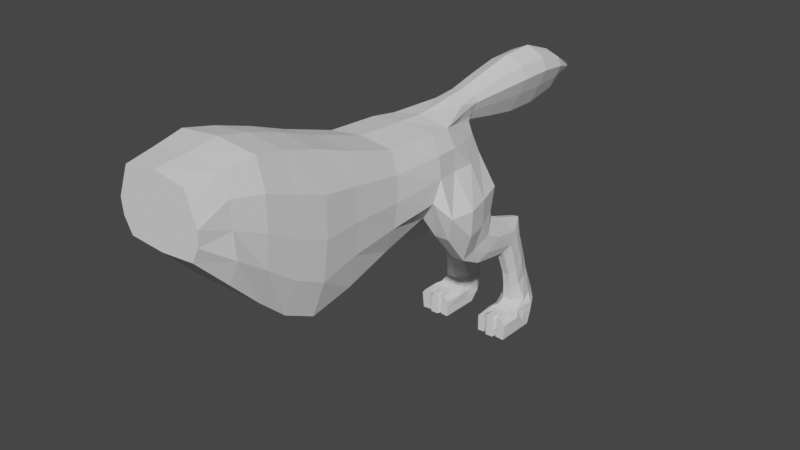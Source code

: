 # Source: 0417_AnimalBase.blend  (saved by Blender 4.2.66; exported with 4.5.12 LTS)
import bpy
from mathutils import Matrix  # noqa: F401  (used for matrix-valued properties, if any)

bpy.ops.wm.read_factory_settings(use_empty=True)
scene = bpy.context.scene
scene.name = 'Scene'

# ---- collections
col_collection = bpy.data.collections.new('Collection'); scene.collection.children.link(col_collection)

# ---- world
world_world = bpy.data.worlds.new('World'); scene.world = world_world
world_world.use_nodes = True; world_world.node_tree.nodes.clear()
_N = world_world.node_tree.nodes; _L = world_world.node_tree.links
n0 = _N.new('ShaderNodeOutputWorld'); n0.name = 'World Output'; n0.location = (300, 300)
n1 = _N.new('ShaderNodeBackground'); n1.name = 'Background'; n1.location = (10, 300)
n1.inputs[0].default_value = (0.05088, 0.05088, 0.05088, 1.0)
_L.new(n1.outputs[0], n0.inputs[0])
n0.is_active_output = True
world_world.color = (0.05088, 0.05088, 0.05088)
world_world.use_sun_shadow = False
world_world.sun_shadow_jitter_overblur = 0.0

# ---- meshes
me_cube = bpy.data.meshes.new('Cube')
me_cube.from_pydata([(0.5547, -1.0, -0.2977), (0.5198, -1.0, 0.6696), (0.5223, 0.9843, -1.982), (0.6006, 1.079, 0.4842), (0.0, 0.9822, -2.037), (0.0, 1.079, 0.5549), (0.0, -1.0, -0.3438), (0.0, -1.0, 0.7495), (0.558, 0.0, -1.307), (0.6662, 0.0, 0.7797), (0.0, 0.0, 0.8504), (0.0, 0.0, -1.307), (0.4808, 0.5, -1.756), (0.6313, 0.5, 0.6666), (0.0, 0.5, 0.7373), (0.0, 0.5, -1.756), (0.5458, 1.693, -1.833), (0.6006, 1.693, 0.2489), (0.0, 1.693, -1.833), (0.0, 1.693, 0.3196), (0.4135, 3.498, -1.49), (0.562, 3.498, -0.1003), (0.0, 3.498, -1.49), (0.0, 3.498, -0.02963), (0.0, 2.595, -1.675), (0.4515, 2.595, -1.675), (0.562, 2.595, -0.03989), (0.0, 2.595, 0.0308), (0.209, 4.876, -1.229), (0.2214, 4.863, -0.4092), (0.0, 4.863, -1.229), (0.1929, 4.932, -0.3368), (0.2891, 3.933, -1.543), (0.2429, 4.369, -1.498), (0.3403, 4.369, -0.2637), (0.511, 3.933, -0.1542), (0.0, 3.933, -1.543), (0.0, 4.369, -1.498), (0.08503, 4.932, -0.5026), (0.0, 3.933, -0.05552), (0.4331, 4.863, -0.8582), (0.2881, 4.863, -0.5749), (0.6701, 2.595, -0.3958), (0.6725, 2.595, -0.8223), (0.6091, 2.595, -1.249), (0.6974, 3.383, -1.125), (0.7435, 3.498, -0.76), (0.7045, 3.498, -0.3948), (0.6644, 1.693, -1.295), (0.7278, 1.693, -0.7567), (0.7253, 1.693, -0.2185), (0.7297, 0.5, -1.135), (0.793, 0.5, -0.5139), (0.7907, 0.5, 0.1072), (0.7287, 0.0, -0.7678), (0.792, 0.0, -0.2284), (0.7897, 0.0, 0.311), (0.0, -1.0, -0.0559), (0.0, -1.0, 0.1859), (0.0, -1.0, 0.4278), (0.6789, -1.0, -0.0559), (0.703, -1.0, 0.1859), (0.6114, -1.0, 0.4278), (0.7297, 1.006, -1.389), (0.5917, -0.5, 0.7203), (0.0, -0.5, 0.791), (0.0, -0.5, -0.8067), (0.5912, -0.5, -0.8067), (0.793, 1.031, -0.741), (0.7907, 1.055, -0.09309), (0.3415, 4.928, -1.074), (0.0, 4.863, -0.5918), (0.0, 4.863, -0.8191), (0.0, 4.863, -1.024), (0.6612, 3.933, -0.7994), (0.6588, 3.933, -0.4274), (0.6469, 4.369, -0.8355), (0.5138, 4.369, -0.5044), (0.6995, -0.5, 0.3916), (0.7315, -0.5, -0.007876), (0.7698, -0.5, -0.4073), (0.2038, 5.002, -0.2645), (0.1239, 5.002, -0.4302), (0.1184, 5.584, -0.5436), (0.2618, 5.002, -0.119), (0.2192, 5.002, -0.009477), (0.1138, 6.166, -0.6416), (0.0, 5.002, 0.0621), (0.0, 5.002, -0.4471), (0.0, 4.932, -0.5194), (0.2529, 4.634, -0.05933), (0.0, 4.587, 0.01644), (0.2547, 4.771, -0.1718), (0.076, 7.913, -0.3491), (0.05443, 7.913, -0.3865), (0.0, 7.913, -0.3561), (0.0804, 7.913, -0.3163), (0.1068, 7.913, -0.2916), (0.0, 7.913, -0.3099), (0.0, 7.913, -0.2754), (0.0, 7.913, -0.3903), (0.1132, 6.748, -0.6537), (0.1202, 7.331, -0.5486), (0.238, 5.584, -0.2958), (0.2675, 6.166, -0.3228), (0.2712, 6.748, -0.3261), (0.227, 7.331, -0.3272), (0.2476, 7.331, 0.01333), (0.3017, 6.748, 0.1779), (0.2972, 6.166, 0.1677), (0.2611, 5.584, 0.08561), (0.3044, 7.331, -0.133), (0.3859, 6.748, -0.03862), (0.3791, 6.166, -0.04298), (0.3248, 5.584, -0.07822), (0.0, 7.331, 0.1089), (0.0, 6.748, 0.3193), (0.0, 6.166, 0.3054), (0.0, 5.584, 0.1927), (0.0, 5.584, -0.5688), (0.0, 6.166, -0.674), (0.0, 6.748, -0.687), (0.0, 7.331, -0.5711), (0.9219, 3.557, -1.386), (0.7482, 3.69, -1.837), (0.5094, 3.683, -1.837), (0.3942, 3.992, -1.837), (0.4166, 4.427, -1.837), (0.4156, 4.845, -1.807), (0.694, 4.865, -1.807), (0.8629, 4.427, -1.837), (0.8734, 4.427, -1.386), (0.9616, 3.992, -1.837), (0.9832, 3.992, -1.386), (0.7165, 4.922, -1.386), (0.718, 4.134, -2.387), (0.5212, 4.129, -2.389), (0.4262, 4.361, -2.283), (0.3564, 4.687, -2.134), (0.4439, 5.0, -1.99), (0.6058, 5.022, -1.98), (0.7926, 4.687, -2.134), (0.7568, 4.361, -2.283), (0.7617, 4.742, -2.484), (0.7859, 5.001, -2.299), (0.5945, 5.267, -2.109), (0.4588, 5.25, -2.121), (0.3798, 5.001, -2.299), (0.4279, 4.742, -2.484), (0.5274, 4.558, -2.615), (0.7021, 4.562, -2.613), (0.7291, 5.44, -2.635), (0.6796, 5.633, -2.47), (0.5908, 5.831, -2.301), (0.4827, 5.819, -2.312), (0.4706, 5.633, -2.47), (0.455, 5.44, -2.635), (0.5374, 5.303, -2.752), (0.6766, 5.306, -2.749), (0.804, 5.814, -3.803), (0.7368, 6.07, -3.813), (0.591, 6.324, -3.823), (0.4818, 6.324, -3.823), (0.3897, 6.07, -3.813), (0.366, 5.814, -3.803), (0.5208, 5.603, -3.795), (0.6939, 5.606, -3.795), (0.7334, 5.546, -2.918), (0.73, 5.66, -3.211), (0.732, 5.729, -3.505), (0.6863, 5.952, -3.467), (0.7055, 5.848, -3.134), (0.6945, 5.733, -2.807), (0.5899, 6.161, -3.429), (0.5891, 6.048, -3.068), (0.5894, 5.918, -2.697), (0.4887, 6.161, -3.431), (0.4945, 6.048, -3.068), (0.4922, 5.918, -2.697), (0.4486, 5.546, -2.918), (0.4516, 5.66, -3.211), (0.4444, 5.729, -3.505), (0.5399, 5.571, -3.531), (0.5423, 5.522, -3.263), (0.5414, 5.414, -2.997), (0.4605, 5.952, -3.467), (0.4447, 5.848, -3.134), (0.456, 5.733, -2.807), (0.6702, 5.574, -3.531), (0.6641, 5.525, -3.261), (0.6664, 5.416, -2.996), (0.8921, 5.517, -4.017), (0.8802, 5.689, -4.163), (0.8709, 5.86, -4.308), (0.3206, 5.86, -4.308), (0.3216, 5.689, -4.163), (0.3065, 5.517, -4.017), (0.4321, 5.395, -3.913), (0.7908, 5.397, -3.916), (0.3967, 6.2, -3.982), (0.2983, 5.975, -3.947), (0.5174, 5.545, -3.841), (0.6983, 5.549, -3.842), (0.8065, 5.717, -3.893), (0.3779, 5.717, -3.893), (0.8422, 5.975, -3.947), (0.7398, 6.2, -3.982), (0.6601, 5.14, -4.018), (0.6652, 5.128, -4.162), (0.6563, 5.117, -4.305), (0.523, 5.117, -4.305), (0.5233, 5.128, -4.162), (0.5159, 5.14, -4.018), (0.5542, 5.148, -3.915), (0.6445, 5.148, -3.918), (0.3246, 6.03, -4.145), (0.5026, 5.47, -3.877), (0.3385, 5.832, -4.055), (0.7166, 5.473, -3.879), (0.8092, 5.617, -3.955), (0.3812, 5.617, -3.955), (0.8246, 5.832, -4.055), (0.8144, 6.03, -4.145), (0.7582, 5.305, -4.159), (0.7031, 5.309, -4.297), (0.4508, 5.309, -4.297), (0.4169, 5.302, -4.021), (0.5352, 5.299, -3.923), (0.4356, 5.305, -4.159), (0.6736, 5.299, -3.925), (0.7691, 5.302, -4.021), (0.4122, 5.152, -3.934), (0.3358, 5.152, -4.017), (0.3358, 5.152, -4.163), (0.8154, 5.152, -3.936), (0.8825, 5.152, -4.017), (0.8706, 5.152, -4.163), (0.8548, 5.152, -4.308), (0.3391, 5.152, -4.308), (0.7034, 5.152, -4.297), (0.4689, 5.152, -4.297), (0.4866, 5.152, -3.923), (0.4731, 5.152, -4.159), (0.7175, 5.152, -3.925), (0.7282, 5.152, -4.021), (0.7198, 5.152, -4.159), (0.4588, 5.152, -4.021)], [], [(54, 55, 79, 80), (3, 69, 50, 17), (66, 67, 0, 6), (68, 63, 48, 49), (64, 65, 7, 1), (13, 14, 10, 9), (15, 12, 8, 11), (78, 62, 61, 79), (0, 60, 57, 6), (4, 2, 12, 15), (3, 5, 14, 13), (25, 24, 22, 20), (2, 4, 18, 16), (5, 3, 17, 19), (61, 62, 59, 58), (27, 26, 21, 23), (51, 52, 55, 54), (2, 63, 51, 12), (19, 17, 26, 27), (16, 18, 24, 25), (68, 69, 53, 52), (33, 37, 30, 28), (31, 38, 82, 81), (23, 21, 35, 39), (91, 90, 85, 87), (20, 22, 36, 32), (32, 36, 37, 33), (77, 76, 40, 41), (26, 42, 47, 21), (33, 28, 128, 127), (17, 50, 42, 26), (45, 20, 125, 124), (42, 43, 46, 47), (38, 89, 88, 82), (74, 46, 123, 133), (48, 16, 25, 44), (34, 77, 41, 29), (44, 25, 20, 45), (63, 68, 52, 51), (20, 32, 126, 125), (52, 53, 56, 55), (69, 3, 13, 53), (12, 51, 54, 8), (53, 13, 9, 56), (60, 61, 58, 57), (62, 1, 7, 59), (79, 61, 60, 80), (80, 60, 0, 67), (64, 1, 62, 78), (63, 2, 16, 48), (69, 68, 49, 50), (56, 9, 64, 78), (55, 56, 78, 79), (9, 10, 65, 64), (11, 8, 67, 66), (8, 54, 80, 67), (43, 44, 45, 46), (50, 49, 43, 42), (49, 48, 44, 43), (30, 73, 70, 28), (73, 72, 40, 70), (72, 71, 41, 40), (21, 47, 75, 35), (47, 46, 74, 75), (76, 74, 133, 131), (35, 75, 77, 34), (75, 74, 76, 77), (46, 45, 124, 123), (102, 122, 100, 94), (106, 102, 94, 93), (111, 106, 93, 96), (92, 31, 81, 84), (90, 92, 84, 85), (35, 34, 92, 90), (34, 29, 31, 92), (41, 71, 89, 38), (39, 35, 90, 91), (29, 41, 38, 31), (98, 96, 93, 95), (99, 97, 96, 98), (100, 95, 93, 94), (107, 111, 96, 97), (115, 107, 97, 99), (87, 85, 110, 118), (118, 110, 109, 117), (117, 109, 108, 116), (116, 108, 107, 115), (85, 84, 114, 110), (110, 114, 113, 109), (109, 113, 112, 108), (108, 112, 111, 107), (84, 81, 103, 114), (114, 103, 104, 113), (113, 104, 105, 112), (112, 105, 106, 111), (81, 82, 83, 103), (103, 83, 86, 104), (104, 86, 101, 105), (105, 101, 102, 106), (82, 88, 119, 83), (83, 119, 120, 86), (86, 120, 121, 101), (101, 121, 122, 102), (124, 125, 136, 135), (125, 126, 137, 136), (131, 130, 129, 134), (129, 130, 141, 140), (123, 124, 132, 133), (133, 132, 130, 131), (70, 40, 134, 129), (28, 70, 129, 128), (40, 76, 131, 134), (32, 33, 127, 126), (139, 140, 145, 146), (135, 136, 149, 150), (127, 128, 139, 138), (130, 132, 142, 141), (128, 129, 140, 139), (132, 124, 135, 142), (126, 127, 138, 137), (136, 137, 148, 149), (142, 135, 150, 143), (137, 138, 147, 148), (138, 139, 146, 147), (141, 142, 143, 144), (140, 141, 144, 145), (144, 143, 151, 152), (148, 147, 155, 156), (145, 144, 152, 153), (147, 146, 154, 155), (143, 150, 158, 151), (150, 149, 157, 158), (149, 148, 156, 157), (146, 145, 153, 154), (170, 169, 159, 160), (173, 170, 160, 161), (176, 173, 161, 162), (182, 181, 164, 165), (185, 176, 162, 163), (188, 182, 165, 166), (169, 188, 166, 159), (181, 185, 163, 164), (156, 155, 187, 179), (179, 187, 186, 180), (180, 186, 185, 181), (151, 158, 190, 167), (167, 190, 189, 168), (168, 189, 188, 169), (158, 157, 184, 190), (190, 184, 183, 189), (189, 183, 182, 188), (155, 154, 178, 187), (187, 178, 177, 186), (186, 177, 176, 185), (157, 156, 179, 184), (184, 179, 180, 183), (183, 180, 181, 182), (154, 153, 175, 178), (178, 175, 174, 177), (177, 174, 173, 176), (153, 152, 172, 175), (175, 172, 171, 174), (174, 171, 170, 173), (152, 151, 167, 172), (172, 167, 168, 171), (171, 168, 169, 170), (196, 220, 217, 195), (218, 216, 197, 198), (197, 216, 220, 196), (215, 222, 193, 194), (165, 164, 204, 201), (162, 161, 206, 199), (161, 160, 205, 206), (160, 159, 203, 205), (164, 163, 200, 204), (159, 166, 202, 203), (166, 165, 201, 202), (163, 162, 199, 200), (224, 223, 208, 209), (225, 224, 209, 210), (227, 226, 212, 213), (228, 225, 210, 211), (229, 227, 213, 214), (230, 229, 214, 207), (226, 228, 211, 212), (223, 230, 207, 208), (201, 204, 220, 216), (199, 206, 222, 215), (206, 205, 221, 222), (205, 203, 219, 221), (204, 200, 217, 220), (203, 202, 218, 219), (202, 201, 216, 218), (200, 199, 215, 217), (197, 196, 232, 231), (227, 197, 231, 241), (195, 194, 238, 233), (198, 197, 227, 229), (226, 227, 241, 246), (192, 191, 235, 236), (194, 193, 224, 225), (225, 228, 242, 240), (193, 222, 221, 192), (192, 221, 219, 191), (195, 217, 215, 194), (191, 219, 218, 198), (236, 235, 244, 245), (232, 233, 242, 246), (235, 234, 243, 244), (233, 238, 240, 242), (231, 232, 246, 241), (237, 236, 245, 239), (223, 224, 239, 245), (196, 195, 233, 232), (230, 223, 245, 244), (198, 229, 243, 234), (228, 226, 246, 242), (191, 198, 234, 235), (229, 230, 244, 243), (224, 193, 237, 239), (193, 192, 236, 237), (194, 225, 240, 238), (210, 209, 208, 211), (211, 208, 207, 212), (212, 207, 214, 213)])
_uv = me_cube.uv_layers.new(name='UVMap')
_uv.uv.foreach_set('vector', [0.4375, 0.625, 0.5, 0.625, 0.5, 0.6875, 0.4375, 0.6875, 0.625, 0.5, 0.5625, 0.5, 0.5625, 0.5, 0.625, 0.5, 0.25, 0.6875, 0.375, 0.6875, 0.375, 0.75, 0.25, 0.75, 0.5, 0.5, 0.4375, 0.5, 0.4375, 0.5, 0.5, 0.5, 0.625, 0.6875, 0.75, 0.6875, 0.75, 0.75, 0.625, 0.75, 0.625, 0.5625, 0.75, 0.5625, 0.75, 0.625, 0.625, 0.625, 0.25, 0.5625, 0.375, 0.5625, 0.375, 0.625, 0.25, 0.625, 0.5625, 0.6875, 0.5625, 0.75, 0.5, 0.75, 0.5, 0.6875, 0.375, 0.75, 0.4375, 0.75, 0.4375, 0.875, 0.375, 0.875, 0.25, 0.5, 0.375, 0.5, 0.375, 0.5625, 0.25, 0.5625, 0.625, 0.5, 0.75, 0.5, 0.75, 0.5625, 0.625, 0.5625, 0.375, 0.5, 0.25, 0.5, 0.25, 0.5, 0.375, 0.5, 0.375, 0.5, 0.25, 0.5, 0.25, 0.5, 0.375, 0.5, 0.75, 0.5, 0.625, 0.5, 0.625, 0.5, 0.75, 0.5, 0.5, 0.75, 0.5625, 0.75, 0.5625, 0.875, 0.5, 0.875, 0.75, 0.5, 0.625, 0.5, 0.625, 0.5, 0.75, 0.5, 0.4375, 0.5625, 0.5, 0.5625, 0.5, 0.625, 0.4375, 0.625, 0.375, 0.5, 0.4375, 0.5, 0.4375, 0.5625, 0.375, 0.5625, 0.75, 0.5, 0.625, 0.5, 0.625, 0.5, 0.75, 0.5, 0.375, 0.5, 0.25, 0.5, 0.25, 0.5, 0.375, 0.5, 0.5, 0.5, 0.5625, 0.5, 0.5625, 0.5625, 0.5, 0.5625, 0.375, 0.5, 0.25, 0.5, 0.25, 0.5, 0.375, 0.5, 0.625, 0.5, 0.5625, 0.5, 0.5625, 0.5, 0.625, 0.5, 0.75, 0.5, 0.625, 0.5, 0.625, 0.5, 0.75, 0.5, 0.75, 0.5, 0.625, 0.5, 0.625, 0.5, 0.75, 0.5, 0.375, 0.5, 0.25, 0.5, 0.25, 0.5, 0.375, 0.5, 0.375, 0.5, 0.25, 0.5, 0.25, 0.5, 0.375, 0.5, 0.5625, 0.5, 0.5, 0.5, 0.5, 0.5, 0.5625, 0.5, 0.625, 0.5, 0.5625, 0.5, 0.5625, 0.5, 0.625, 0.5, 0.375, 0.5, 0.375, 0.5, 0.375, 0.5, 0.375, 0.5, 0.625, 0.5, 0.5625, 0.5, 0.5625, 0.5, 0.625, 0.5, 0.4375, 0.5, 0.375, 0.5, 0.375, 0.5, 0.4072, 0.5, 0.5625, 0.5, 0.5, 0.5, 0.5, 0.5, 0.5625, 0.5, 0.5625, 0.5, 0.5625, 0.375, 0.5625, 0.375, 0.5625, 0.5, 0.5, 0.5, 0.5, 0.5, 0.5, 0.5, 0.5, 0.5, 0.4375, 0.5, 0.375, 0.5, 0.375, 0.5, 0.4375, 0.5, 0.625, 0.5, 0.5625, 0.5, 0.5625, 0.5, 0.625, 0.5, 0.4375, 0.5, 0.375, 0.5, 0.375, 0.5, 0.4375, 0.5, 0.4375, 0.5, 0.5, 0.5, 0.5, 0.5625, 0.4375, 0.5625, 0.375, 0.5, 0.375, 0.5, 0.375, 0.5, 0.375, 0.5, 0.5, 0.5625, 0.5625, 0.5625, 0.5625, 0.625, 0.5, 0.625, 0.5625, 0.5, 0.625, 0.5, 0.625, 0.5625, 0.5625, 0.5625, 0.375, 0.5625, 0.4375, 0.5625, 0.4375, 0.625, 0.375, 0.625, 0.5625, 0.5625, 0.625, 0.5625, 0.625, 0.625, 0.5625, 0.625, 0.4375, 0.75, 0.5, 0.75, 0.5, 0.875, 0.4375, 0.875, 0.5625, 0.75, 0.625, 0.75, 0.625, 0.875, 0.5625, 0.875, 0.5, 0.6875, 0.5, 0.75, 0.4375, 0.75, 0.4375, 0.6875, 0.4375, 0.6875, 0.4375, 0.75, 0.375, 0.75, 0.375, 0.6875, 0.625, 0.6875, 0.625, 0.75, 0.5625, 0.75, 0.5625, 0.6875, 0.4375, 0.5, 0.375, 0.5, 0.375, 0.5, 0.4375, 0.5, 0.5625, 0.5, 0.5, 0.5, 0.5, 0.5, 0.5625, 0.5, 0.5625, 0.625, 0.625, 0.625, 0.625, 0.6875, 0.5625, 0.6875, 0.5, 0.625, 0.5625, 0.625, 0.5625, 0.6875, 0.5, 0.6875, 0.625, 0.625, 0.75, 0.625, 0.75, 0.6875, 0.625, 0.6875, 0.25, 0.625, 0.375, 0.625, 0.375, 0.6875, 0.25, 0.6875, 0.375, 0.625, 0.4375, 0.625, 0.4375, 0.6875, 0.375, 0.6875, 0.5, 0.5, 0.4375, 0.5, 0.4375, 0.5, 0.5, 0.5, 0.5625, 0.5, 0.5, 0.5, 0.5, 0.5, 0.5625, 0.5, 0.5, 0.5, 0.4375, 0.5, 0.4375, 0.5, 0.5, 0.5, 0.375, 0.375, 0.4375, 0.375, 0.4449, 0.5, 0.375, 0.5, 0.4375, 0.375, 0.5, 0.375, 0.5, 0.5, 0.4449, 0.5, 0.5, 0.375, 0.5625, 0.375, 0.5625, 0.5, 0.5, 0.5, 0.625, 0.5, 0.5625, 0.5, 0.5625, 0.5, 0.625, 0.5, 0.5625, 0.5, 0.5, 0.5, 0.5, 0.5, 0.5625, 0.5, 0.5, 0.5, 0.5, 0.5, 0.5, 0.5, 0.5, 0.5, 0.625, 0.5, 0.5625, 0.5, 0.5625, 0.5, 0.625, 0.5, 0.5625, 0.5, 0.5, 0.5, 0.5, 0.5, 0.5625, 0.5, 0.5, 0.5, 0.4375, 0.5, 0.4072, 0.5, 0.5, 0.5, 0.5625, 0.5, 0.5625, 0.375, 0.5625, 0.375, 0.5625, 0.5, 0.625, 0.5, 0.5625, 0.5, 0.5625, 0.5, 0.625, 0.5, 0.625, 0.5, 0.625, 0.5, 0.625, 0.5, 0.625, 0.5, 0.625, 0.5, 0.625, 0.5, 0.625, 0.5, 0.625, 0.5, 0.625, 0.5, 0.625, 0.5, 0.625, 0.5, 0.625, 0.5, 0.625, 0.5, 0.625, 0.5, 0.625, 0.5, 0.625, 0.5, 0.625, 0.5, 0.625, 0.5, 0.625, 0.5, 0.625, 0.5, 0.5625, 0.5, 0.5625, 0.375, 0.5625, 0.375, 0.5625, 0.5, 0.75, 0.5, 0.625, 0.5, 0.625, 0.5, 0.75, 0.5, 0.625, 0.5, 0.5625, 0.5, 0.5625, 0.5, 0.625, 0.5, 0.75, 0.5, 0.625, 0.5, 0.625, 0.5, 0.75, 0.5, 0.75, 0.5, 0.625, 0.5, 0.625, 0.5, 0.75, 0.5, 0.5625, 0.375, 0.625, 0.375, 0.625, 0.5, 0.5625, 0.5, 0.625, 0.5, 0.625, 0.5, 0.625, 0.5, 0.625, 0.5, 0.75, 0.5, 0.625, 0.5, 0.625, 0.5, 0.75, 0.5, 0.75, 0.5, 0.625, 0.5, 0.625, 0.5, 0.75, 0.5, 0.75, 0.5, 0.625, 0.5, 0.625, 0.5, 0.75, 0.5, 0.75, 0.5, 0.625, 0.5, 0.625, 0.5, 0.75, 0.5, 0.75, 0.5, 0.625, 0.5, 0.625, 0.5, 0.75, 0.5, 0.625, 0.5, 0.625, 0.5, 0.625, 0.5, 0.625, 0.5, 0.625, 0.5, 0.625, 0.5, 0.625, 0.5, 0.625, 0.5, 0.625, 0.5, 0.625, 0.5, 0.625, 0.5, 0.625, 0.5, 0.625, 0.5, 0.625, 0.5, 0.625, 0.5, 0.625, 0.5, 0.625, 0.5, 0.625, 0.5, 0.625, 0.5, 0.625, 0.5, 0.625, 0.5, 0.625, 0.5, 0.625, 0.5, 0.625, 0.5, 0.625, 0.5, 0.625, 0.5, 0.625, 0.5, 0.625, 0.5, 0.625, 0.5, 0.625, 0.5, 0.625, 0.5, 0.625, 0.5, 0.625, 0.5, 0.5625, 0.5, 0.5625, 0.5, 0.625, 0.5, 0.625, 0.5, 0.5625, 0.5, 0.5625, 0.5, 0.625, 0.5, 0.625, 0.5, 0.5625, 0.5, 0.5625, 0.5, 0.625, 0.5, 0.625, 0.5, 0.5625, 0.5, 0.5625, 0.5, 0.625, 0.5, 0.5625, 0.5, 0.5625, 0.375, 0.5625, 0.375, 0.5625, 0.5, 0.5625, 0.5, 0.5625, 0.375, 0.5625, 0.375, 0.5625, 0.5, 0.5625, 0.5, 0.5625, 0.375, 0.5625, 0.375, 0.5625, 0.5, 0.5625, 0.5, 0.5625, 0.375, 0.5625, 0.375, 0.5625, 0.5, 0.4072, 0.5, 0.375, 0.5, 0.375, 0.5, 0.4072, 0.5, 0.375, 0.5, 0.375, 0.5, 0.375, 0.5, 0.375, 0.5, 0.5, 0.5, 0.4072, 0.5, 0.4072, 0.5, 0.5, 0.5, 0.4072, 0.5, 0.4072, 0.5, 0.4072, 0.5, 0.4072, 0.5, 0.5, 0.5, 0.4072, 0.5, 0.4072, 0.5, 0.5, 0.5, 0.5, 0.5, 0.4072, 0.5, 0.4072, 0.5, 0.5, 0.5, 0.4449, 0.5, 0.5, 0.5, 0.5, 0.5, 0.4072, 0.5, 0.375, 0.5, 0.4449, 0.5, 0.4072, 0.5, 0.375, 0.5, 0.5, 0.5, 0.5, 0.5, 0.5, 0.5, 0.5, 0.5, 0.375, 0.5, 0.375, 0.5, 0.375, 0.5, 0.375, 0.5, 0.375, 0.5, 0.4072, 0.5, 0.4072, 0.5, 0.375, 0.5, 0.4072, 0.5, 0.375, 0.5, 0.375, 0.5, 0.4072, 0.5, 0.375, 0.5, 0.375, 0.5, 0.375, 0.5, 0.375, 0.5, 0.4072, 0.5, 0.4072, 0.5, 0.4072, 0.5, 0.4072, 0.5, 0.375, 0.5, 0.4072, 0.5, 0.4072, 0.5, 0.375, 0.5, 0.4072, 0.5, 0.4072, 0.5, 0.4072, 0.5, 0.4072, 0.5, 0.375, 0.5, 0.375, 0.5, 0.375, 0.5, 0.375, 0.5, 0.375, 0.5, 0.375, 0.5, 0.375, 0.5, 0.375, 0.5, 0.4072, 0.5, 0.4072, 0.5, 0.4072, 0.5, 0.4072, 0.5, 0.375, 0.5, 0.375, 0.5, 0.375, 0.5, 0.375, 0.5, 0.375, 0.5, 0.375, 0.5, 0.375, 0.5, 0.375, 0.5, 0.4072, 0.5, 0.4072, 0.5, 0.4072, 0.5, 0.4072, 0.5, 0.4072, 0.5, 0.4072, 0.5, 0.4072, 0.5, 0.4072, 0.5, 0.4072, 0.5, 0.4072, 0.5, 0.4072, 0.5, 0.4072, 0.5, 0.375, 0.5, 0.375, 0.5, 0.375, 0.5, 0.375, 0.5, 0.4072, 0.5, 0.4072, 0.5, 0.4072, 0.5, 0.4072, 0.5, 0.375, 0.5, 0.375, 0.5, 0.375, 0.5, 0.375, 0.5, 0.4072, 0.5, 0.4072, 0.5, 0.4072, 0.5, 0.4072, 0.5, 0.4072, 0.5, 0.375, 0.5, 0.375, 0.5, 0.4072, 0.5, 0.375, 0.5, 0.375, 0.5, 0.375, 0.5, 0.375, 0.5, 0.375, 0.5, 0.4072, 0.5, 0.4072, 0.5, 0.375, 0.5, 0.4072, 0.5, 0.4072, 0.5, 0.4072, 0.5, 0.4072, 0.5, 0.4072, 0.5, 0.4072, 0.5, 0.4072, 0.5, 0.4072, 0.5, 0.375, 0.5, 0.4072, 0.5, 0.4072, 0.5, 0.375, 0.5, 0.375, 0.5, 0.375, 0.5, 0.375, 0.5, 0.375, 0.5, 0.375, 0.5, 0.375, 0.5, 0.375, 0.5, 0.375, 0.5, 0.4072, 0.5, 0.375, 0.5, 0.375, 0.5, 0.4072, 0.5, 0.4072, 0.5, 0.4072, 0.5, 0.4072, 0.5, 0.4072, 0.5, 0.375, 0.5, 0.375, 0.5, 0.375, 0.5, 0.375, 0.5, 0.375, 0.5, 0.375, 0.5, 0.375, 0.5, 0.375, 0.5, 0.375, 0.5, 0.375, 0.5, 0.375, 0.5, 0.375, 0.5, 0.375, 0.5, 0.375, 0.5, 0.375, 0.5, 0.375, 0.5, 0.4072, 0.5, 0.4072, 0.5, 0.4072, 0.5, 0.4072, 0.5, 0.4072, 0.5, 0.4072, 0.5, 0.4072, 0.5, 0.4072, 0.5, 0.4072, 0.5, 0.4072, 0.5, 0.4072, 0.5, 0.4072, 0.5, 0.4072, 0.5, 0.375, 0.5, 0.375, 0.5, 0.4072, 0.5, 0.4072, 0.5, 0.375, 0.5, 0.375, 0.5, 0.4072, 0.5, 0.4072, 0.5, 0.375, 0.5, 0.375, 0.5, 0.4072, 0.5, 0.375, 0.5, 0.375, 0.5, 0.375, 0.5, 0.375, 0.5, 0.375, 0.5, 0.375, 0.5, 0.375, 0.5, 0.375, 0.5, 0.375, 0.5, 0.375, 0.5, 0.375, 0.5, 0.375, 0.5, 0.375, 0.5, 0.375, 0.5, 0.375, 0.5, 0.375, 0.5, 0.375, 0.5, 0.375, 0.5, 0.375, 0.5, 0.375, 0.5, 0.375, 0.5, 0.375, 0.5, 0.375, 0.5, 0.375, 0.5, 0.375, 0.5, 0.4072, 0.5, 0.4072, 0.5, 0.375, 0.5, 0.375, 0.5, 0.4072, 0.5, 0.4072, 0.5, 0.375, 0.5, 0.375, 0.5, 0.4072, 0.5, 0.4072, 0.5, 0.375, 0.5, 0.4072, 0.5, 0.4072, 0.5, 0.4072, 0.5, 0.4072, 0.5, 0.4072, 0.5, 0.4072, 0.5, 0.4072, 0.5, 0.4072, 0.5, 0.4072, 0.5, 0.4072, 0.5, 0.4072, 0.5, 0.4072, 0.5, 0.4072, 0.5, 0.4072, 0.5, 0.4072, 0.5, 0.4072, 0.5, 0.4072, 0.5, 0.4072, 0.5, 0.4072, 0.5, 0.4072, 0.5, 0.4072, 0.5, 0.4072, 0.5, 0.4072, 0.5, 0.4072, 0.5, 0.375, 0.5, 0.375, 0.5, 0.375, 0.5, 0.375, 0.5, 0.4072, 0.5, 0.375, 0.5, 0.375, 0.5, 0.4072, 0.5, 0.375, 0.5, 0.375, 0.5, 0.375, 0.5, 0.375, 0.5, 0.375, 0.5, 0.4072, 0.5, 0.4072, 0.5, 0.375, 0.5, 0.375, 0.5, 0.375, 0.5, 0.375, 0.5, 0.375, 0.5, 0.375, 0.5, 0.4072, 0.5, 0.4072, 0.5, 0.375, 0.5, 0.4072, 0.5, 0.4072, 0.5, 0.4072, 0.5, 0.4072, 0.5, 0.4072, 0.5, 0.4072, 0.5, 0.4072, 0.5, 0.4072, 0.5, 0.375, 0.5, 0.375, 0.5, 0.375, 0.5, 0.375, 0.5, 0.4072, 0.5, 0.4072, 0.5, 0.4072, 0.5, 0.4072, 0.5, 0.4072, 0.5, 0.375, 0.5, 0.375, 0.5, 0.4072, 0.5, 0.375, 0.5, 0.375, 0.5, 0.375, 0.5, 0.375, 0.5, 0.4072, 0.5, 0.4072, 0.5, 0.4072, 0.5, 0.4072, 0.5, 0.375, 0.5, 0.4072, 0.5, 0.4072, 0.5, 0.375, 0.5, 0.375, 0.5, 0.375, 0.5, 0.375, 0.5, 0.375, 0.5, 0.375, 0.5, 0.375, 0.5, 0.375, 0.5, 0.375, 0.5, 0.4072, 0.5, 0.375, 0.5, 0.375, 0.5, 0.4072, 0.5, 0.4072, 0.5, 0.4072, 0.5, 0.4072, 0.5, 0.4072, 0.5, 0.375, 0.5, 0.375, 0.5, 0.375, 0.5, 0.375, 0.5, 0.4072, 0.5, 0.4072, 0.5, 0.4072, 0.5, 0.4072, 0.5, 0.375, 0.5, 0.375, 0.5, 0.375, 0.5, 0.375, 0.5, 0.375, 0.5, 0.4072, 0.5, 0.4072, 0.5, 0.375, 0.5, 0.4072, 0.5, 0.4072, 0.5, 0.4072, 0.5, 0.4072, 0.5, 0.4072, 0.5, 0.4072, 0.5, 0.4072, 0.5, 0.4072, 0.5, 0.375, 0.5, 0.375, 0.5, 0.375, 0.5, 0.375, 0.5, 0.4072, 0.5, 0.4072, 0.5, 0.4072, 0.5, 0.4072, 0.5, 0.4072, 0.5, 0.375, 0.5, 0.375, 0.5, 0.4072, 0.5, 0.375, 0.5, 0.375, 0.5, 0.375, 0.5, 0.375, 0.5, 0.375, 0.5, 0.375, 0.5, 0.375, 0.5, 0.375, 0.5, 0.375, 0.5, 0.375, 0.5, 0.375, 0.5, 0.375, 0.5, 0.375, 0.5, 0.375, 0.5, 0.375, 0.5, 0.375, 0.5, 0.4072, 0.5, 0.375, 0.5, 0.375, 0.5, 0.4072, 0.5, 0.375, 0.5, 0.375, 0.5, 0.375, 0.5, 0.375, 0.5, 0.4072, 0.5, 0.4072, 0.5, 0.4072, 0.5, 0.4072, 0.5, 0.375, 0.5, 0.4072, 0.5, 0.4072, 0.5, 0.375, 0.5, 0.375, 0.5, 0.375, 0.5, 0.375, 0.5, 0.375, 0.5, 0.4072, 0.5, 0.4072, 0.5, 0.4072, 0.5, 0.4072, 0.5, 0.4072, 0.5, 0.4072, 0.5, 0.4072, 0.5, 0.4072, 0.5, 0.375, 0.5, 0.375, 0.5, 0.375, 0.5, 0.375, 0.5, 0.4072, 0.5, 0.4072, 0.5, 0.4072, 0.5, 0.4072, 0.5, 0.4072, 0.5, 0.4072, 0.5, 0.4072, 0.5, 0.4072, 0.5, 0.375, 0.5, 0.375, 0.5, 0.375, 0.5, 0.375, 0.5, 0.4072, 0.5, 0.4072, 0.5, 0.4072, 0.5, 0.4072, 0.5, 0.375, 0.5, 0.375, 0.5, 0.375, 0.5, 0.375, 0.5, 0.375, 0.5, 0.375, 0.5, 0.375, 0.5, 0.375, 0.5, 0.4072, 0.5, 0.4072, 0.5, 0.4072, 0.5, 0.4072, 0.5, 0.4072, 0.5, 0.4072, 0.5, 0.4072, 0.5, 0.4072, 0.5, 0.375, 0.5, 0.375, 0.5, 0.375, 0.5, 0.375, 0.5, 0.4072, 0.5, 0.4072, 0.5, 0.4072, 0.5, 0.4072, 0.5, 0.4072, 0.5, 0.4072, 0.5, 0.4072, 0.5, 0.4072, 0.5, 0.375, 0.5, 0.375, 0.5, 0.375, 0.5, 0.375, 0.5, 0.4072, 0.5, 0.4072, 0.5, 0.4072, 0.5, 0.4072, 0.5, 0.4072, 0.5, 0.4072, 0.5, 0.4072, 0.5, 0.4072, 0.5, 0.4072, 0.5, 0.4072, 0.5, 0.4072, 0.5, 0.4072, 0.5, 0.4072, 0.5, 0.4072, 0.5, 0.4072, 0.5, 0.4072, 0.5, 0.375, 0.5, 0.375, 0.5, 0.375, 0.5, 0.375, 0.5, 0.375, 0.5, 0.4072, 0.5, 0.4072, 0.5, 0.375, 0.5, 0.375, 0.5, 0.4072, 0.5, 0.4072, 0.5, 0.375, 0.5, 0.375, 0.5, 0.4072, 0.5, 0.4072, 0.5, 0.375, 0.5])
me_cube.update()

# ---- objects
ob_empty = bpy.data.objects.new('Empty', None)
ob_cube = bpy.data.objects.new('Cube', me_cube)

# ---- transforms, parenting, visibility, modifiers, constraints
ob_empty.location = (1.958e-16, 0.0, 0.0)
ob_empty.rotation_euler = (1.571, -0.0, 1.571)
ob_empty.scale = (2.0, 2.0, 2.0)
ob_empty.empty_display_type = 'IMAGE'
ob_empty.empty_display_size = 5.0
ob_empty.empty_image_depth = 'FRONT'
ob_empty.show_empty_image_perspective = False
ob_empty.use_empty_image_alpha = True
ob_empty.empty_image_side = 'FRONT'
ob_empty.color = (1.0, 1.0, 1.0, 0.6)
ob_cube.location = (0.0, -2.953, 1.619)
_m = ob_cube.modifiers.new('Mirror', 'MIRROR')
_m.use_clip = True

# ---- collection membership
col_collection.objects.link(ob_empty)
col_collection.objects.link(ob_cube)

# ---- scene / render settings (as saved in the file)
scene.frame_start = 1; scene.frame_end = 250; scene.frame_set(1)
scene.render.engine = 'BLENDER_EEVEE_NEXT'
scene.view_settings.view_transform = 'Filmic'
bpy.context.view_layer.update()

# ---- added for rendering (the .blend has no active camera and no usable light): camera, sun
cam_auto = bpy.data.cameras.new('AutoCamera')
cam_auto.lens = 50.0
cam_auto.sensor_width = 36.0
cam_auto.clip_end = 1000.0
ob_auto_camera = bpy.data.objects.new('AutoCamera', cam_auto)
scene.collection.objects.link(ob_auto_camera)
ob_auto_camera.location = (9.69998, -11.1366, 7.65084)
ob_auto_camera.rotation_euler = (1.09748, -7.21219e-08, 0.694738)
scene.camera = ob_auto_camera
light_auto_sun = bpy.data.lights.new('AutoSun', 'SUN')
light_auto_sun.energy = 3.0
light_auto_sun.angle = 0.0523599
ob_auto_sun = bpy.data.objects.new('AutoSun', light_auto_sun)
scene.collection.objects.link(ob_auto_sun)
ob_auto_sun.rotation_euler = (0.872665, 0.174533, 0.523599)
bpy.context.view_layer.update()
